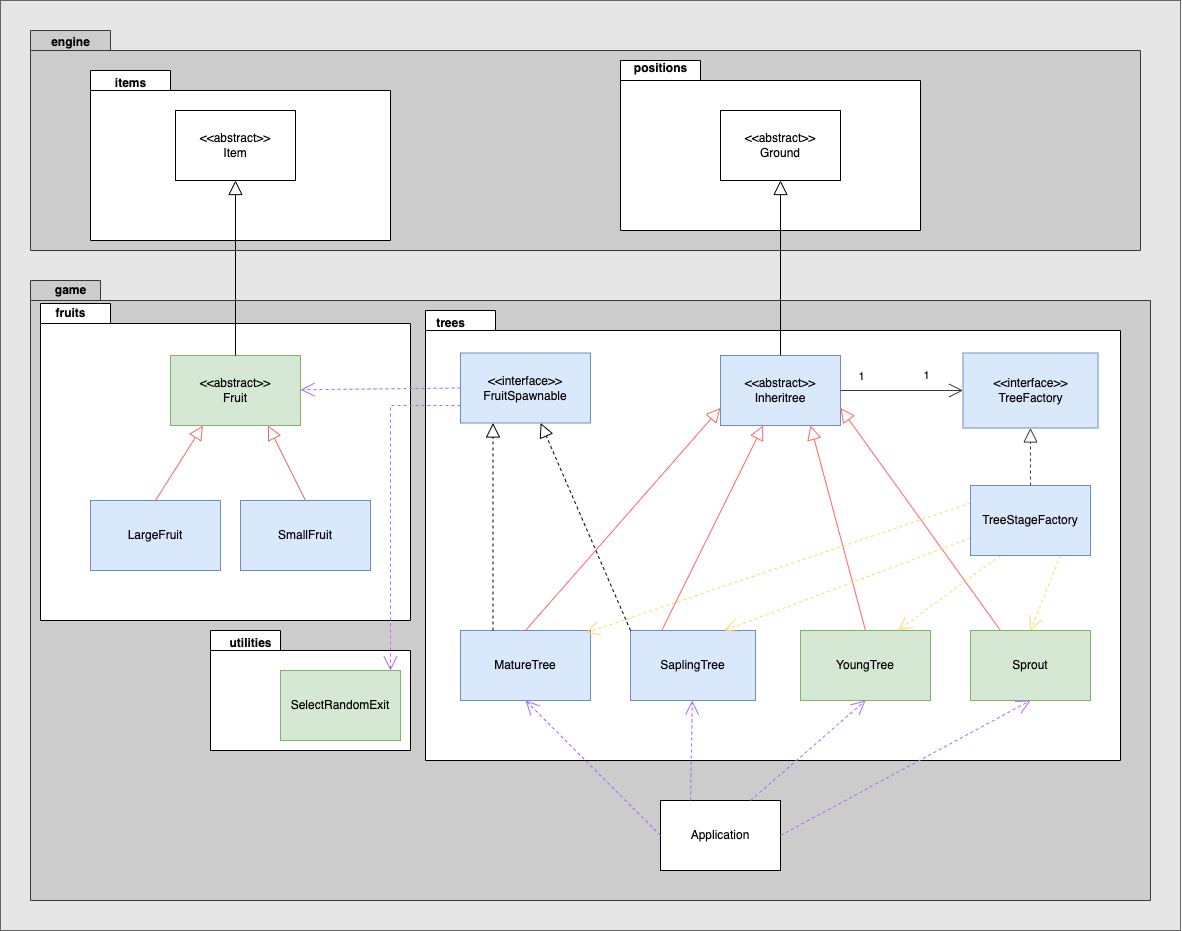

The diagram above was exported from draw.io. Its source (the exported page's mxGraphModel, read from the mxfile embedded in the PNG):
<mxGraphModel dx="2289" dy="1871" grid="1" gridSize="10" guides="1" tooltips="1" connect="1" arrows="1" fold="1" page="1" pageScale="1" pageWidth="850" pageHeight="1100" background="#ffffff" math="0" shadow="0">
  <root>
    <mxCell id="0" />
    <mxCell id="1" parent="0" />
    <mxCell id="FppSR2oioIwrQEVwbt7P-57" value="" style="verticalLabelPosition=bottom;verticalAlign=top;html=1;shape=mxgraph.basic.rect;fillColor2=none;strokeWidth=1;size=20;indent=5;fillColor=#E6E6E6;strokeColor=#666666;fontColor=#333333;movable=1;resizable=1;rotatable=1;deletable=1;editable=1;locked=0;connectable=1;" parent="1" vertex="1">
      <mxGeometry x="-130" y="-60" width="1180" height="930" as="geometry" />
    </mxCell>
    <mxCell id="UZKlt-h5WDAWayXv5pHT-28" value="" style="shape=folder;fontStyle=1;spacingTop=10;tabWidth=70;tabHeight=20;tabPosition=left;html=1;whiteSpace=wrap;fillColor=#CCCCCC;strokeColor=#36393D;movable=1;resizable=1;rotatable=1;deletable=1;editable=1;locked=0;connectable=1;" vertex="1" parent="1">
      <mxGeometry x="-100" y="220" width="1120" height="620" as="geometry" />
    </mxCell>
    <mxCell id="UZKlt-h5WDAWayXv5pHT-76" value="" style="group" vertex="1" connectable="0" parent="1">
      <mxGeometry x="80" y="570" width="200" height="120" as="geometry" />
    </mxCell>
    <mxCell id="UZKlt-h5WDAWayXv5pHT-48" value="" style="shape=folder;fontStyle=1;spacingTop=10;tabWidth=70;tabHeight=20;tabPosition=left;html=1;whiteSpace=wrap;" vertex="1" parent="UZKlt-h5WDAWayXv5pHT-76">
      <mxGeometry width="200" height="120" as="geometry" />
    </mxCell>
    <mxCell id="UZKlt-h5WDAWayXv5pHT-52" value="utilities" style="text;align=center;fontStyle=1;verticalAlign=middle;spacingLeft=3;spacingRight=3;strokeColor=none;rotatable=0;points=[[0,0.5],[1,0.5]];portConstraint=eastwest;html=1;" vertex="1" parent="UZKlt-h5WDAWayXv5pHT-76">
      <mxGeometry width="80" height="26" as="geometry" />
    </mxCell>
    <mxCell id="UZKlt-h5WDAWayXv5pHT-16" value="SelectRandomExit" style="html=1;whiteSpace=wrap;fillColor=#d5e8d4;strokeColor=#82b366;" vertex="1" parent="UZKlt-h5WDAWayXv5pHT-76">
      <mxGeometry x="70" y="40" width="120" height="70" as="geometry" />
    </mxCell>
    <mxCell id="UZKlt-h5WDAWayXv5pHT-30" value="" style="shape=folder;fontStyle=1;spacingTop=10;tabWidth=80;tabHeight=20;tabPosition=left;html=1;whiteSpace=wrap;fillColor=#CCCCCC;strokeColor=#36393D;movable=1;resizable=1;rotatable=1;deletable=1;editable=1;locked=0;connectable=1;" vertex="1" parent="1">
      <mxGeometry x="-100" y="-30" width="1110" height="220" as="geometry" />
    </mxCell>
    <mxCell id="UZKlt-h5WDAWayXv5pHT-61" value="" style="shape=folder;fontStyle=1;spacingTop=10;tabWidth=80;tabHeight=20;tabPosition=left;html=1;whiteSpace=wrap;" vertex="1" parent="1">
      <mxGeometry x="-40" y="10" width="300" height="170" as="geometry" />
    </mxCell>
    <mxCell id="UZKlt-h5WDAWayXv5pHT-56" value="" style="shape=folder;fontStyle=1;spacingTop=10;tabWidth=70;tabHeight=20;tabPosition=left;html=1;whiteSpace=wrap;" vertex="1" parent="1">
      <mxGeometry x="-90" y="243" width="370" height="317" as="geometry" />
    </mxCell>
    <mxCell id="UZKlt-h5WDAWayXv5pHT-36" value="" style="shape=folder;fontStyle=1;spacingTop=10;tabWidth=70;tabHeight=20;tabPosition=left;html=1;whiteSpace=wrap;" vertex="1" parent="1">
      <mxGeometry x="295" y="250" width="695" height="450" as="geometry" />
    </mxCell>
    <mxCell id="UZKlt-h5WDAWayXv5pHT-32" value="" style="shape=folder;fontStyle=1;spacingTop=10;tabWidth=80;tabHeight=20;tabPosition=left;html=1;whiteSpace=wrap;" vertex="1" parent="1">
      <mxGeometry x="490" width="300" height="170" as="geometry" />
    </mxCell>
    <mxCell id="FppSR2oioIwrQEVwbt7P-3" value="MatureTree" style="html=1;whiteSpace=wrap;fillColor=#dae8fc;strokeColor=#6c8ebf;" parent="1" vertex="1">
      <mxGeometry x="330" y="570" width="130" height="70" as="geometry" />
    </mxCell>
    <mxCell id="FppSR2oioIwrQEVwbt7P-4" value="SaplingTree" style="html=1;whiteSpace=wrap;fillColor=#dae8fc;strokeColor=#6c8ebf;" parent="1" vertex="1">
      <mxGeometry x="500" y="570" width="125" height="70" as="geometry" />
    </mxCell>
    <mxCell id="FppSR2oioIwrQEVwbt7P-5" value="YoungTree" style="html=1;whiteSpace=wrap;fillColor=#d5e8d4;strokeColor=#82b366;" parent="1" vertex="1">
      <mxGeometry x="670" y="570" width="130" height="70" as="geometry" />
    </mxCell>
    <mxCell id="FppSR2oioIwrQEVwbt7P-6" value="Sprout" style="html=1;whiteSpace=wrap;fillColor=#d5e8d4;strokeColor=#82b366;" parent="1" vertex="1">
      <mxGeometry x="840" y="570" width="120" height="70" as="geometry" />
    </mxCell>
    <mxCell id="FppSR2oioIwrQEVwbt7P-25" value="Application" style="html=1;whiteSpace=wrap;" parent="1" vertex="1">
      <mxGeometry x="530" y="740" width="120" height="70" as="geometry" />
    </mxCell>
    <mxCell id="FppSR2oioIwrQEVwbt7P-27" value="&lt;div&gt;&amp;lt;&amp;lt;abstract&amp;gt;&amp;gt;&lt;/div&gt;Inheritree" style="html=1;whiteSpace=wrap;fillColor=#dae8fc;strokeColor=#6c8ebf;" parent="1" vertex="1">
      <mxGeometry x="590" y="295" width="120" height="70" as="geometry" />
    </mxCell>
    <mxCell id="FppSR2oioIwrQEVwbt7P-51" value="" style="endArrow=open;endSize=12;dashed=1;html=1;rounded=0;exitX=0.25;exitY=0;exitDx=0;exitDy=0;strokeColor=#B266FF;" parent="1" source="FppSR2oioIwrQEVwbt7P-25" target="FppSR2oioIwrQEVwbt7P-4" edge="1">
      <mxGeometry width="160" relative="1" as="geometry">
        <mxPoint x="600" y="795" as="sourcePoint" />
        <mxPoint x="385" y="650" as="targetPoint" />
        <mxPoint as="offset" />
      </mxGeometry>
    </mxCell>
    <mxCell id="FppSR2oioIwrQEVwbt7P-52" value="" style="endArrow=open;endSize=12;dashed=1;html=1;rounded=0;exitX=0.75;exitY=0;exitDx=0;exitDy=0;entryX=0.5;entryY=1;entryDx=0;entryDy=0;strokeColor=#B266FF;" parent="1" source="FppSR2oioIwrQEVwbt7P-25" target="FppSR2oioIwrQEVwbt7P-5" edge="1">
      <mxGeometry width="160" relative="1" as="geometry">
        <mxPoint x="610" y="805" as="sourcePoint" />
        <mxPoint x="395" y="660" as="targetPoint" />
        <mxPoint as="offset" />
      </mxGeometry>
    </mxCell>
    <mxCell id="FppSR2oioIwrQEVwbt7P-53" value="" style="endArrow=open;endSize=12;dashed=1;html=1;rounded=0;exitX=1;exitY=0.5;exitDx=0;exitDy=0;entryX=0.5;entryY=1;entryDx=0;entryDy=0;strokeColor=#B266FF;" parent="1" source="FppSR2oioIwrQEVwbt7P-25" target="FppSR2oioIwrQEVwbt7P-6" edge="1">
      <mxGeometry width="160" relative="1" as="geometry">
        <mxPoint x="620" y="815" as="sourcePoint" />
        <mxPoint x="405" y="670" as="targetPoint" />
        <mxPoint as="offset" />
      </mxGeometry>
    </mxCell>
    <mxCell id="FppSR2oioIwrQEVwbt7P-69" value="&lt;div&gt;&amp;lt;&amp;lt;interface&amp;gt;&amp;gt;&lt;/div&gt;FruitSpawnable" style="html=1;whiteSpace=wrap;fillColor=#dae8fc;strokeColor=#6c8ebf;" parent="1" vertex="1">
      <mxGeometry x="330" y="292.5" width="130" height="70" as="geometry" />
    </mxCell>
    <mxCell id="FppSR2oioIwrQEVwbt7P-71" value="" style="endArrow=block;dashed=1;endFill=0;endSize=12;html=1;rounded=0;exitX=0;exitY=0;exitDx=0;exitDy=0;" parent="1" source="FppSR2oioIwrQEVwbt7P-4" target="FppSR2oioIwrQEVwbt7P-69" edge="1">
      <mxGeometry width="160" relative="1" as="geometry">
        <mxPoint x="353" y="580" as="sourcePoint" />
        <mxPoint x="330" y="430" as="targetPoint" />
      </mxGeometry>
    </mxCell>
    <mxCell id="FppSR2oioIwrQEVwbt7P-72" value="" style="endArrow=block;endFill=0;endSize=12;html=1;rounded=0;entryX=0;entryY=0.75;entryDx=0;entryDy=0;exitX=0.5;exitY=0;exitDx=0;exitDy=0;strokeColor=#FF6666;" parent="1" source="FppSR2oioIwrQEVwbt7P-3" target="FppSR2oioIwrQEVwbt7P-27" edge="1">
      <mxGeometry width="160" relative="1" as="geometry">
        <mxPoint x="418" y="580" as="sourcePoint" />
        <mxPoint x="520" y="430" as="targetPoint" />
      </mxGeometry>
    </mxCell>
    <mxCell id="FppSR2oioIwrQEVwbt7P-75" value="" style="endArrow=block;dashed=1;endFill=0;endSize=12;html=1;rounded=0;exitX=0.25;exitY=0;exitDx=0;exitDy=0;entryX=0.25;entryY=1;entryDx=0;entryDy=0;" parent="1" source="FppSR2oioIwrQEVwbt7P-3" target="FppSR2oioIwrQEVwbt7P-69" edge="1">
      <mxGeometry width="160" relative="1" as="geometry">
        <mxPoint x="418" y="580" as="sourcePoint" />
        <mxPoint x="700" y="436" as="targetPoint" />
      </mxGeometry>
    </mxCell>
    <mxCell id="FppSR2oioIwrQEVwbt7P-76" value="" style="endArrow=block;endFill=0;endSize=12;html=1;rounded=0;exitX=0.25;exitY=0;exitDx=0;exitDy=0;strokeColor=#FF6666;" parent="1" source="FppSR2oioIwrQEVwbt7P-4" target="FppSR2oioIwrQEVwbt7P-27" edge="1">
      <mxGeometry width="160" relative="1" as="geometry">
        <mxPoint x="428" y="590" as="sourcePoint" />
        <mxPoint x="710" y="446" as="targetPoint" />
      </mxGeometry>
    </mxCell>
    <mxCell id="FppSR2oioIwrQEVwbt7P-77" value="" style="endArrow=block;endFill=0;endSize=12;html=1;rounded=0;exitX=0.5;exitY=0;exitDx=0;exitDy=0;entryX=0.75;entryY=1;entryDx=0;entryDy=0;strokeColor=#FF6666;" parent="1" source="FppSR2oioIwrQEVwbt7P-5" target="FppSR2oioIwrQEVwbt7P-27" edge="1">
      <mxGeometry width="160" relative="1" as="geometry">
        <mxPoint x="438" y="600" as="sourcePoint" />
        <mxPoint x="720" y="456" as="targetPoint" />
      </mxGeometry>
    </mxCell>
    <mxCell id="FppSR2oioIwrQEVwbt7P-78" value="" style="endArrow=block;endFill=0;endSize=12;html=1;rounded=0;exitX=0.25;exitY=0;exitDx=0;exitDy=0;entryX=1;entryY=0.75;entryDx=0;entryDy=0;strokeColor=#FF6666;" parent="1" source="FppSR2oioIwrQEVwbt7P-6" target="FppSR2oioIwrQEVwbt7P-27" edge="1">
      <mxGeometry width="160" relative="1" as="geometry">
        <mxPoint x="448" y="610" as="sourcePoint" />
        <mxPoint x="650" y="445" as="targetPoint" />
      </mxGeometry>
    </mxCell>
    <mxCell id="UZKlt-h5WDAWayXv5pHT-29" value="&lt;div&gt;&amp;lt;&amp;lt;abstract&amp;gt;&amp;gt;&lt;/div&gt;Ground&lt;div&gt;&lt;/div&gt;" style="html=1;whiteSpace=wrap;" vertex="1" parent="1">
      <mxGeometry x="590" y="50" width="120" height="70" as="geometry" />
    </mxCell>
    <mxCell id="UZKlt-h5WDAWayXv5pHT-31" value="" style="endArrow=block;endFill=0;endSize=12;html=1;rounded=0;exitX=0.5;exitY=0;exitDx=0;exitDy=0;entryX=0.5;entryY=1;entryDx=0;entryDy=0;" edge="1" parent="1" source="FppSR2oioIwrQEVwbt7P-27" target="UZKlt-h5WDAWayXv5pHT-29">
      <mxGeometry width="160" relative="1" as="geometry">
        <mxPoint x="745" y="450" as="sourcePoint" />
        <mxPoint x="670" y="330" as="targetPoint" />
      </mxGeometry>
    </mxCell>
    <mxCell id="UZKlt-h5WDAWayXv5pHT-33" value="positions" style="text;align=center;fontStyle=1;verticalAlign=middle;spacingLeft=3;spacingRight=3;strokeColor=none;rotatable=0;points=[[0,0.5],[1,0.5]];portConstraint=eastwest;html=1;" vertex="1" parent="1">
      <mxGeometry x="490" y="-5" width="80" height="26" as="geometry" />
    </mxCell>
    <mxCell id="UZKlt-h5WDAWayXv5pHT-34" value="engine" style="text;align=center;fontStyle=1;verticalAlign=middle;spacingLeft=3;spacingRight=3;strokeColor=none;rotatable=0;points=[[0,0.5],[1,0.5]];portConstraint=eastwest;html=1;" vertex="1" parent="1">
      <mxGeometry x="-100" y="-31" width="80" height="26" as="geometry" />
    </mxCell>
    <mxCell id="UZKlt-h5WDAWayXv5pHT-35" value="game" style="text;align=center;fontStyle=1;verticalAlign=middle;spacingLeft=3;spacingRight=3;strokeColor=none;rotatable=0;points=[[0,0.5],[1,0.5]];portConstraint=eastwest;html=1;" vertex="1" parent="1">
      <mxGeometry x="-100" y="217" width="80" height="26" as="geometry" />
    </mxCell>
    <mxCell id="UZKlt-h5WDAWayXv5pHT-37" value="trees" style="text;align=center;fontStyle=1;verticalAlign=middle;spacingLeft=3;spacingRight=3;strokeColor=none;rotatable=0;points=[[0,0.5],[1,0.5]];portConstraint=eastwest;html=1;" vertex="1" parent="1">
      <mxGeometry x="280" y="250" width="80" height="26" as="geometry" />
    </mxCell>
    <mxCell id="UZKlt-h5WDAWayXv5pHT-38" value="&amp;lt;&amp;lt;abstract&amp;gt;&amp;gt;&lt;div&gt;Fruit&lt;/div&gt;" style="html=1;whiteSpace=wrap;fillColor=#d5e8d4;strokeColor=#82b366;" vertex="1" parent="1">
      <mxGeometry x="40" y="295" width="130" height="70" as="geometry" />
    </mxCell>
    <mxCell id="UZKlt-h5WDAWayXv5pHT-39" value="SmallFruit" style="html=1;whiteSpace=wrap;fillColor=#dae8fc;strokeColor=#6c8ebf;" vertex="1" parent="1">
      <mxGeometry x="110" y="440" width="130" height="70" as="geometry" />
    </mxCell>
    <mxCell id="UZKlt-h5WDAWayXv5pHT-40" value="LargeFruit" style="html=1;whiteSpace=wrap;fillColor=#dae8fc;strokeColor=#6c8ebf;" vertex="1" parent="1">
      <mxGeometry x="-40" y="440" width="130" height="70" as="geometry" />
    </mxCell>
    <mxCell id="UZKlt-h5WDAWayXv5pHT-45" value="" style="endArrow=block;endFill=0;endSize=12;html=1;rounded=0;entryX=0.75;entryY=1;entryDx=0;entryDy=0;exitX=0.5;exitY=0;exitDx=0;exitDy=0;strokeColor=#EA6B66;" edge="1" parent="1" source="UZKlt-h5WDAWayXv5pHT-39" target="UZKlt-h5WDAWayXv5pHT-38">
      <mxGeometry width="160" relative="1" as="geometry">
        <mxPoint x="81" y="450" as="sourcePoint" />
        <mxPoint x="155" y="375" as="targetPoint" />
      </mxGeometry>
    </mxCell>
    <mxCell id="UZKlt-h5WDAWayXv5pHT-46" value="" style="endArrow=open;endSize=12;dashed=1;html=1;rounded=0;exitX=0;exitY=0.5;exitDx=0;exitDy=0;strokeColor=#B266FF;" edge="1" parent="1" source="FppSR2oioIwrQEVwbt7P-69" target="UZKlt-h5WDAWayXv5pHT-38">
      <mxGeometry width="160" relative="1" as="geometry">
        <mxPoint x="450" y="485" as="sourcePoint" />
        <mxPoint x="510" y="485" as="targetPoint" />
        <mxPoint as="offset" />
      </mxGeometry>
    </mxCell>
    <mxCell id="UZKlt-h5WDAWayXv5pHT-17" value="" style="endArrow=open;endSize=12;dashed=1;html=1;rounded=0;exitX=0;exitY=0.75;exitDx=0;exitDy=0;strokeColor=#B266FF;" edge="1" parent="1" source="FppSR2oioIwrQEVwbt7P-69">
      <mxGeometry width="160" relative="1" as="geometry">
        <mxPoint x="890" y="645" as="sourcePoint" />
        <mxPoint x="260" y="610" as="targetPoint" />
        <mxPoint as="offset" />
        <Array as="points">
          <mxPoint x="260" y="345" />
        </Array>
      </mxGeometry>
    </mxCell>
    <mxCell id="UZKlt-h5WDAWayXv5pHT-53" value="" style="endArrow=open;endSize=12;dashed=1;html=1;rounded=0;exitX=0;exitY=0.5;exitDx=0;exitDy=0;strokeColor=#B266FF;entryX=0.5;entryY=1;entryDx=0;entryDy=0;" edge="1" parent="1" source="FppSR2oioIwrQEVwbt7P-25" target="FppSR2oioIwrQEVwbt7P-3">
      <mxGeometry width="160" relative="1" as="geometry">
        <mxPoint x="570" y="750" as="sourcePoint" />
        <mxPoint x="572" y="650" as="targetPoint" />
        <mxPoint as="offset" />
      </mxGeometry>
    </mxCell>
    <mxCell id="UZKlt-h5WDAWayXv5pHT-57" value="" style="endArrow=block;endFill=0;endSize=12;html=1;rounded=0;exitX=0.5;exitY=0;exitDx=0;exitDy=0;strokeColor=#EA6B66;entryX=0.25;entryY=1;entryDx=0;entryDy=0;" edge="1" parent="1" source="UZKlt-h5WDAWayXv5pHT-40" target="UZKlt-h5WDAWayXv5pHT-38">
      <mxGeometry width="160" relative="1" as="geometry">
        <mxPoint x="25" y="440" as="sourcePoint" />
        <mxPoint x="3" y="553" as="targetPoint" />
      </mxGeometry>
    </mxCell>
    <mxCell id="UZKlt-h5WDAWayXv5pHT-58" value="fruits" style="text;align=center;fontStyle=1;verticalAlign=middle;spacingLeft=3;spacingRight=3;strokeColor=none;rotatable=0;points=[[0,0.5],[1,0.5]];portConstraint=eastwest;html=1;" vertex="1" parent="1">
      <mxGeometry x="-100" y="240" width="80" height="26" as="geometry" />
    </mxCell>
    <mxCell id="UZKlt-h5WDAWayXv5pHT-59" value="&lt;div&gt;&amp;lt;&amp;lt;abstract&amp;gt;&amp;gt;&lt;/div&gt;&lt;div&gt;Item&lt;/div&gt;&lt;div&gt;&lt;/div&gt;" style="html=1;whiteSpace=wrap;" vertex="1" parent="1">
      <mxGeometry x="45" y="50" width="120" height="70" as="geometry" />
    </mxCell>
    <mxCell id="UZKlt-h5WDAWayXv5pHT-60" value="" style="endArrow=block;endFill=0;endSize=12;html=1;rounded=0;exitX=0.5;exitY=0;exitDx=0;exitDy=0;entryX=0.5;entryY=1;entryDx=0;entryDy=0;" edge="1" parent="1" source="UZKlt-h5WDAWayXv5pHT-38" target="UZKlt-h5WDAWayXv5pHT-59">
      <mxGeometry width="160" relative="1" as="geometry">
        <mxPoint x="660" y="300" as="sourcePoint" />
        <mxPoint x="660" y="130" as="targetPoint" />
      </mxGeometry>
    </mxCell>
    <mxCell id="UZKlt-h5WDAWayXv5pHT-62" value="items" style="text;align=center;fontStyle=1;verticalAlign=middle;spacingLeft=3;spacingRight=3;strokeColor=none;rotatable=0;points=[[0,0.5],[1,0.5]];portConstraint=eastwest;html=1;" vertex="1" parent="1">
      <mxGeometry x="-40" y="10" width="80" height="26" as="geometry" />
    </mxCell>
    <mxCell id="UZKlt-h5WDAWayXv5pHT-63" value="&lt;div&gt;&amp;lt;&amp;lt;interface&amp;gt;&amp;gt;&lt;/div&gt;TreeFactory&lt;div&gt;&lt;/div&gt;" style="html=1;whiteSpace=wrap;fillColor=#dae8fc;strokeColor=#6c8ebf;" vertex="1" parent="1">
      <mxGeometry x="832.5" y="292.5" width="135" height="75" as="geometry" />
    </mxCell>
    <mxCell id="UZKlt-h5WDAWayXv5pHT-64" value="" style="endArrow=open;endSize=12;html=1;rounded=0;entryX=0;entryY=0.5;entryDx=0;entryDy=0;exitX=1;exitY=0.5;exitDx=0;exitDy=0;strokeColor=#36393D;" edge="1" parent="1" source="FppSR2oioIwrQEVwbt7P-27" target="UZKlt-h5WDAWayXv5pHT-63">
      <mxGeometry width="160" relative="1" as="geometry">
        <mxPoint x="780" y="340" as="sourcePoint" />
        <mxPoint x="820" y="340" as="targetPoint" />
        <mxPoint as="offset" />
      </mxGeometry>
    </mxCell>
    <mxCell id="UZKlt-h5WDAWayXv5pHT-69" value="1" style="edgeLabel;html=1;align=center;verticalAlign=middle;resizable=0;points=[];" vertex="1" connectable="0" parent="UZKlt-h5WDAWayXv5pHT-64">
      <mxGeometry x="-0.06" y="5" relative="1" as="geometry">
        <mxPoint x="-37" y="-10" as="offset" />
      </mxGeometry>
    </mxCell>
    <mxCell id="UZKlt-h5WDAWayXv5pHT-65" value="" style="endArrow=open;endSize=12;html=1;rounded=0;entryX=0.75;entryY=0;entryDx=0;entryDy=0;exitX=0;exitY=0.75;exitDx=0;exitDy=0;strokeColor=#FFD966;dashed=1;" edge="1" parent="1" source="UZKlt-h5WDAWayXv5pHT-71" target="FppSR2oioIwrQEVwbt7P-4">
      <mxGeometry width="160" relative="1" as="geometry">
        <mxPoint x="720" y="465" as="sourcePoint" />
        <mxPoint x="820" y="465" as="targetPoint" />
        <mxPoint as="offset" />
      </mxGeometry>
    </mxCell>
    <mxCell id="UZKlt-h5WDAWayXv5pHT-66" value="" style="endArrow=open;endSize=12;html=1;rounded=0;entryX=0.75;entryY=0;entryDx=0;entryDy=0;exitX=0.25;exitY=1;exitDx=0;exitDy=0;strokeColor=#FFD966;dashed=1;" edge="1" parent="1" source="UZKlt-h5WDAWayXv5pHT-71" target="FppSR2oioIwrQEVwbt7P-5">
      <mxGeometry width="160" relative="1" as="geometry">
        <mxPoint x="880" y="500" as="sourcePoint" />
        <mxPoint x="604" y="580" as="targetPoint" />
        <mxPoint as="offset" />
      </mxGeometry>
    </mxCell>
    <mxCell id="UZKlt-h5WDAWayXv5pHT-67" value="" style="endArrow=open;endSize=12;html=1;rounded=0;entryX=0.5;entryY=0;entryDx=0;entryDy=0;strokeColor=#FFD966;exitX=0.75;exitY=1;exitDx=0;exitDy=0;dashed=1;" edge="1" parent="1" source="UZKlt-h5WDAWayXv5pHT-71" target="FppSR2oioIwrQEVwbt7P-6">
      <mxGeometry width="160" relative="1" as="geometry">
        <mxPoint x="980" y="581" as="sourcePoint" />
        <mxPoint x="778" y="580" as="targetPoint" />
        <mxPoint as="offset" />
      </mxGeometry>
    </mxCell>
    <mxCell id="UZKlt-h5WDAWayXv5pHT-68" value="" style="endArrow=open;endSize=12;html=1;rounded=0;entryX=0.962;entryY=0.034;entryDx=0;entryDy=0;exitX=0;exitY=0.25;exitDx=0;exitDy=0;strokeColor=#FFD966;entryPerimeter=0;dashed=1;" edge="1" parent="1" source="UZKlt-h5WDAWayXv5pHT-71" target="FppSR2oioIwrQEVwbt7P-3">
      <mxGeometry width="160" relative="1" as="geometry">
        <mxPoint x="850" y="500" as="sourcePoint" />
        <mxPoint x="604" y="580" as="targetPoint" />
        <mxPoint as="offset" />
      </mxGeometry>
    </mxCell>
    <mxCell id="UZKlt-h5WDAWayXv5pHT-70" value="1" style="edgeLabel;html=1;align=center;verticalAlign=middle;resizable=0;points=[];" vertex="1" connectable="0" parent="1">
      <mxGeometry x="734.9999999999998" y="330" as="geometry">
        <mxPoint x="60" y="-16" as="offset" />
      </mxGeometry>
    </mxCell>
    <mxCell id="UZKlt-h5WDAWayXv5pHT-71" value="TreeStageFactory&lt;div&gt;&lt;/div&gt;" style="html=1;whiteSpace=wrap;fillColor=#dae8fc;strokeColor=#6c8ebf;" vertex="1" parent="1">
      <mxGeometry x="840" y="425" width="120" height="70" as="geometry" />
    </mxCell>
    <mxCell id="UZKlt-h5WDAWayXv5pHT-72" value="" style="endArrow=block;endFill=0;endSize=12;html=1;rounded=0;entryX=0.5;entryY=1;entryDx=0;entryDy=0;strokeColor=#36393D;dashed=1;exitX=0.5;exitY=0;exitDx=0;exitDy=0;" edge="1" parent="1" source="UZKlt-h5WDAWayXv5pHT-71" target="UZKlt-h5WDAWayXv5pHT-63">
      <mxGeometry width="160" relative="1" as="geometry">
        <mxPoint x="880" y="450" as="sourcePoint" />
        <mxPoint x="720" y="353" as="targetPoint" />
      </mxGeometry>
    </mxCell>
  </root>
</mxGraphModel>